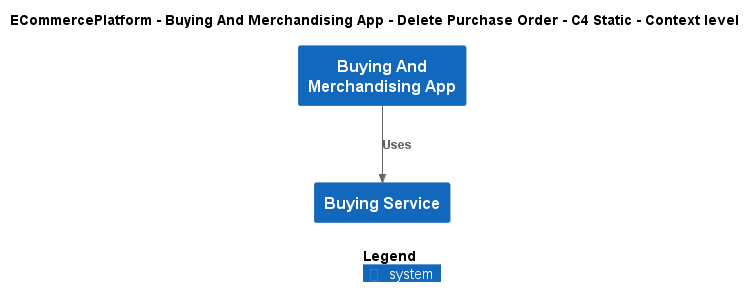

The diagram above was rendered by PlantUML. Its source (embedded in the PNG):
@startuml
!include ..\..\..\..\..\.c4s\C4_Context.puml

AddElementTag("c4interflow:lifecycle:new", $bgColor=green, $fontColor=#ffffff, $borderColor=green, $shadowing="False")
AddElementTag("c4interflow:lifecycle:changed", $bgColor=orange, $fontColor=#ffffff, $borderColor=orange, $shadowing="False")
AddElementTag("c4interflow:lifecycle:removed", $bgColor=red, $fontColor=#ffffff, $borderColor=red, $shadowing="False")

AddRelTag("c4interflow:lifecycle:new", $textColor=green, $lineColor=green)
AddRelTag("c4interflow:lifecycle:changed", $textColor=orange, $lineColor=orange)
AddRelTag("c4interflow:lifecycle:removed", $textColor=red, $lineColor=red)

SHOW_PERSON_PORTRAIT()
LAYOUT_TOP_DOWN()

skinparam linetype polyline

title ECommercePlatform - Buying And Merchandising App - Delete Purchase Order - C4 Static - Context level

System(ECommercePlatform.SoftwareSystems.BuyingAndMerchandisingApp, "Buying And Merchandising App", "")
System(ECommercePlatform.SoftwareSystems.BuyingService, "Buying Service", "")

Rel(ECommercePlatform.SoftwareSystems.BuyingAndMerchandisingApp, ECommercePlatform.SoftwareSystems.BuyingService, "Uses")


SHOW_LEGEND()
@enduml